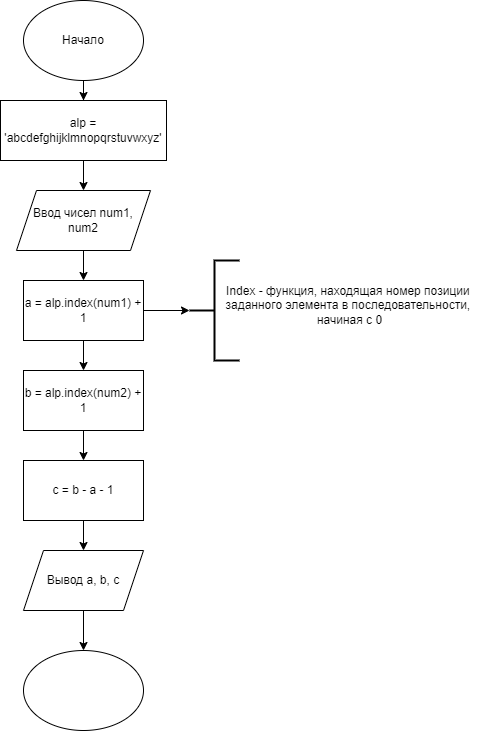

The diagram above was exported from draw.io. Its source (the exported page's mxGraphModel, read from the mxfile embedded in the PNG):
<mxGraphModel dx="1038" dy="551" grid="1" gridSize="10" guides="1" tooltips="1" connect="1" arrows="1" fold="1" page="1" pageScale="1" pageWidth="827" pageHeight="1169" math="0" shadow="0">
  <root>
    <mxCell id="0" />
    <mxCell id="1" parent="0" />
    <mxCell id="ll9mlaFU2Yn88tb8BN8J-3" style="edgeStyle=orthogonalEdgeStyle;rounded=0;orthogonalLoop=1;jettySize=auto;html=1;entryX=0.5;entryY=0;entryDx=0;entryDy=0;" edge="1" parent="1" source="ll9mlaFU2Yn88tb8BN8J-1" target="ll9mlaFU2Yn88tb8BN8J-2">
      <mxGeometry relative="1" as="geometry" />
    </mxCell>
    <mxCell id="ll9mlaFU2Yn88tb8BN8J-1" value="Начало" style="ellipse;whiteSpace=wrap;html=1;" vertex="1" parent="1">
      <mxGeometry x="354" y="10" width="120" height="80" as="geometry" />
    </mxCell>
    <mxCell id="ll9mlaFU2Yn88tb8BN8J-5" value="" style="edgeStyle=orthogonalEdgeStyle;rounded=0;orthogonalLoop=1;jettySize=auto;html=1;" edge="1" parent="1" source="ll9mlaFU2Yn88tb8BN8J-2">
      <mxGeometry relative="1" as="geometry">
        <mxPoint x="414" y="200" as="targetPoint" />
      </mxGeometry>
    </mxCell>
    <mxCell id="ll9mlaFU2Yn88tb8BN8J-2" value="alp = 'abcdefghijklmnopqrstuvwxyz'" style="rounded=0;whiteSpace=wrap;html=1;" vertex="1" parent="1">
      <mxGeometry x="331" y="110" width="166" height="60" as="geometry" />
    </mxCell>
    <mxCell id="ll9mlaFU2Yn88tb8BN8J-8" style="edgeStyle=orthogonalEdgeStyle;rounded=0;orthogonalLoop=1;jettySize=auto;html=1;entryX=0.5;entryY=0;entryDx=0;entryDy=0;" edge="1" parent="1" source="ll9mlaFU2Yn88tb8BN8J-6" target="ll9mlaFU2Yn88tb8BN8J-7">
      <mxGeometry relative="1" as="geometry" />
    </mxCell>
    <mxCell id="ll9mlaFU2Yn88tb8BN8J-6" value="Ввод чисел num1, num2" style="shape=parallelogram;perimeter=parallelogramPerimeter;whiteSpace=wrap;html=1;fixedSize=1;" vertex="1" parent="1">
      <mxGeometry x="347" y="200" width="134" height="60" as="geometry" />
    </mxCell>
    <mxCell id="ll9mlaFU2Yn88tb8BN8J-10" style="edgeStyle=orthogonalEdgeStyle;rounded=0;orthogonalLoop=1;jettySize=auto;html=1;entryX=0;entryY=0.5;entryDx=0;entryDy=0;entryPerimeter=0;" edge="1" parent="1" source="ll9mlaFU2Yn88tb8BN8J-7" target="ll9mlaFU2Yn88tb8BN8J-9">
      <mxGeometry relative="1" as="geometry" />
    </mxCell>
    <mxCell id="ll9mlaFU2Yn88tb8BN8J-13" style="edgeStyle=orthogonalEdgeStyle;rounded=0;orthogonalLoop=1;jettySize=auto;html=1;entryX=0.5;entryY=0;entryDx=0;entryDy=0;" edge="1" parent="1" source="ll9mlaFU2Yn88tb8BN8J-7" target="ll9mlaFU2Yn88tb8BN8J-12">
      <mxGeometry relative="1" as="geometry" />
    </mxCell>
    <mxCell id="ll9mlaFU2Yn88tb8BN8J-7" value="a = alp.index(num1) + 1" style="rounded=0;whiteSpace=wrap;html=1;" vertex="1" parent="1">
      <mxGeometry x="354" y="290" width="120" height="60" as="geometry" />
    </mxCell>
    <mxCell id="ll9mlaFU2Yn88tb8BN8J-9" value="" style="strokeWidth=2;html=1;shape=mxgraph.flowchart.annotation_2;align=left;labelPosition=right;pointerEvents=1;" vertex="1" parent="1">
      <mxGeometry x="520" y="270" width="50" height="100" as="geometry" />
    </mxCell>
    <mxCell id="ll9mlaFU2Yn88tb8BN8J-11" value="Index - функция, находящая номер позиции &lt;br&gt;заданного элемента в последовательности, &lt;br&gt;начиная с 0" style="text;html=1;align=center;verticalAlign=middle;resizable=0;points=[];autosize=1;strokeColor=none;fillColor=none;" vertex="1" parent="1">
      <mxGeometry x="550" y="290" width="260" height="50" as="geometry" />
    </mxCell>
    <mxCell id="ll9mlaFU2Yn88tb8BN8J-15" style="edgeStyle=orthogonalEdgeStyle;rounded=0;orthogonalLoop=1;jettySize=auto;html=1;entryX=0.5;entryY=0;entryDx=0;entryDy=0;" edge="1" parent="1" source="ll9mlaFU2Yn88tb8BN8J-12" target="ll9mlaFU2Yn88tb8BN8J-14">
      <mxGeometry relative="1" as="geometry" />
    </mxCell>
    <mxCell id="ll9mlaFU2Yn88tb8BN8J-12" value="b = alp.index(num2) + 1" style="rounded=0;whiteSpace=wrap;html=1;" vertex="1" parent="1">
      <mxGeometry x="354" y="380" width="120" height="60" as="geometry" />
    </mxCell>
    <mxCell id="ll9mlaFU2Yn88tb8BN8J-17" style="edgeStyle=orthogonalEdgeStyle;rounded=0;orthogonalLoop=1;jettySize=auto;html=1;entryX=0.5;entryY=0;entryDx=0;entryDy=0;" edge="1" parent="1" source="ll9mlaFU2Yn88tb8BN8J-14" target="ll9mlaFU2Yn88tb8BN8J-16">
      <mxGeometry relative="1" as="geometry" />
    </mxCell>
    <mxCell id="ll9mlaFU2Yn88tb8BN8J-14" value="c = b - a - 1" style="rounded=0;whiteSpace=wrap;html=1;" vertex="1" parent="1">
      <mxGeometry x="354" y="470" width="120" height="60" as="geometry" />
    </mxCell>
    <mxCell id="ll9mlaFU2Yn88tb8BN8J-19" style="edgeStyle=orthogonalEdgeStyle;rounded=0;orthogonalLoop=1;jettySize=auto;html=1;entryX=0.5;entryY=0;entryDx=0;entryDy=0;" edge="1" parent="1" source="ll9mlaFU2Yn88tb8BN8J-16" target="ll9mlaFU2Yn88tb8BN8J-18">
      <mxGeometry relative="1" as="geometry" />
    </mxCell>
    <mxCell id="ll9mlaFU2Yn88tb8BN8J-16" value="Вывод a, b, c" style="shape=parallelogram;perimeter=parallelogramPerimeter;whiteSpace=wrap;html=1;fixedSize=1;" vertex="1" parent="1">
      <mxGeometry x="354" y="560" width="120" height="60" as="geometry" />
    </mxCell>
    <mxCell id="ll9mlaFU2Yn88tb8BN8J-18" value="" style="ellipse;whiteSpace=wrap;html=1;" vertex="1" parent="1">
      <mxGeometry x="354" y="660" width="120" height="80" as="geometry" />
    </mxCell>
  </root>
</mxGraphModel>